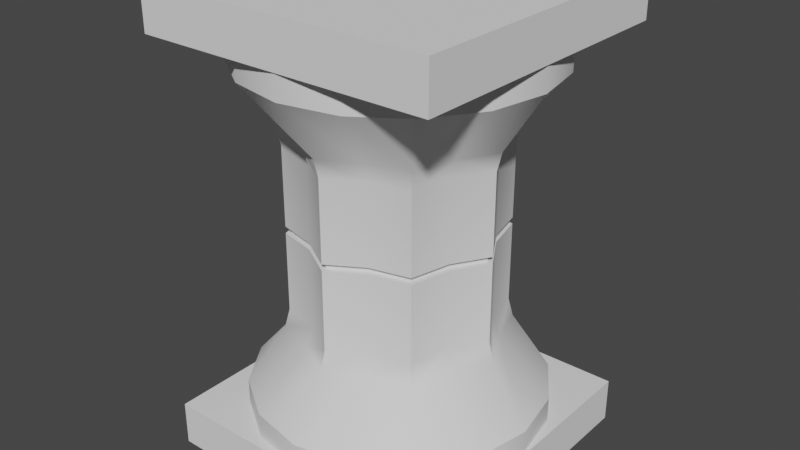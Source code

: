 # Source: pedistal.blend  (saved by Blender 2.80.75; exported with 4.5.12 LTS)
import bpy
from mathutils import Matrix  # noqa: F401  (used for matrix-valued properties, if any)

bpy.ops.wm.read_factory_settings(use_empty=True)
scene = bpy.context.scene
scene.name = 'Scene'

# ---- collections
col_collection = bpy.data.collections.new('Collection'); scene.collection.children.link(col_collection)

# ---- node groups
ng_auto_smooth = bpy.data.node_groups.new('Auto Smooth', 'GeometryNodeTree')
_s = ng_auto_smooth.interface.new_socket(name='Geometry', in_out='OUTPUT', socket_type='NodeSocketGeometry')
_s = ng_auto_smooth.interface.new_socket(name='Geometry', in_out='INPUT', socket_type='NodeSocketGeometry')
_s = ng_auto_smooth.interface.new_socket(name='Angle', in_out='INPUT', socket_type='NodeSocketFloat')
_s.subtype = 'ANGLE'
_s.min_value = 0.0
_s.max_value = 3.142
ng_auto_smooth.is_modifier = True
_N = ng_auto_smooth.nodes; _L = ng_auto_smooth.links
n0 = _N.new('NodeGroupOutput'); n0.name = 'Group Output'; n0.location = (480, -100)
n1 = _N.new('NodeGroupInput'); n1.name = 'Group Input'; n1.location = (-420, -300)
n2 = _N.new('NodeGroupInput'); n2.name = 'Group Input.001'; n2.location = (-60, -100)
n3 = _N.new('GeometryNodeSetShadeSmooth'); n3.name = 'Set Shade Smooth'; n3.location = (120, -100)
n3.domain = 'EDGE'
n4 = _N.new('GeometryNodeSetShadeSmooth'); n4.name = 'Set Shade Smooth.001'; n4.location = (300, -100)
n5 = _N.new('GeometryNodeInputMeshEdgeAngle'); n5.name = 'Edge Angle'; n5.location = (-420, -220)
n6 = _N.new('GeometryNodeInputEdgeSmooth'); n6.name = 'Is Edge Smooth'; n6.location = (-60, -160)
n7 = _N.new('GeometryNodeInputShadeSmooth'); n7.name = 'Is Face Smooth'; n7.location = (-240, -340)
n8 = _N.new('FunctionNodeBooleanMath'); n8.name = 'Boolean Math'; n8.location = (-60, -220)
n9 = _N.new('FunctionNodeCompare'); n9.name = 'Compare'; n9.location = (-240, -180)
n9.operation = 'LESS_EQUAL'
_L.new(n5.outputs[0], n9.inputs[0])
_L.new(n4.outputs[0], n0.inputs[0])
_L.new(n1.outputs[1], n9.inputs[1])
_L.new(n9.outputs[0], n8.inputs[0])
_L.new(n7.outputs[0], n8.inputs[1])
_L.new(n2.outputs[0], n3.inputs[0])
_L.new(n6.outputs[0], n3.inputs[1])
_L.new(n3.outputs[0], n4.inputs[0])
_L.new(n8.outputs[0], n3.inputs[2])
n0.is_active_output = True

# ---- world
world_world = bpy.data.worlds.new('World'); scene.world = world_world
world_world.use_nodes = True; world_world.node_tree.nodes.clear()
_N = world_world.node_tree.nodes; _L = world_world.node_tree.links
n0 = _N.new('ShaderNodeOutputWorld'); n0.name = 'World Output'; n0.location = (300, 300)
n1 = _N.new('ShaderNodeBackground'); n1.name = 'Background'; n1.location = (10, 300)
n1.inputs[0].default_value = (0.05088, 0.05088, 0.05088, 1.0)
_L.new(n1.outputs[0], n0.inputs[0])
n0.is_active_output = True
world_world.color = (0.05088, 0.05088, 0.05088)
world_world.use_sun_shadow = False
world_world.sun_shadow_jitter_overblur = 0.0

# ---- meshes
me_cylinder_001 = bpy.data.meshes.new('Cylinder.001')
me_cylinder_001.from_pydata([(3.357e-07, 1.476, 4.485), (3.055e-07, 2.09, 5.939), (0.4882, 1.179, 4.485), (0.7999, 1.931, 5.939), (1.044, 1.044, 4.485), (1.478, 1.478, 5.939), (1.179, 0.4882, 4.485), (1.931, 0.7999, 5.939), (1.476, -2.147e-08, 4.485), (2.09, -4.57e-08, 5.939), (1.179, -0.4882, 4.485), (1.931, -0.7999, 5.939), (1.044, -1.044, 4.485), (1.478, -1.478, 5.939), (0.4882, -1.179, 4.485), (0.7999, -1.931, 5.939), (5.586e-07, -1.476, 4.485), (6.212e-07, -2.09, 5.939), (-0.4882, -1.179, 4.485), (-0.7999, -1.931, 5.939), (-1.044, -1.044, 4.485), (-1.478, -1.478, 5.939), (-1.179, -0.4882, 4.485), (-1.931, -0.7999, 5.939), (-1.476, 6.067e-08, 4.485), (-2.09, 7.06e-08, 5.939), (-1.179, 0.4882, 4.485), (-1.931, 0.7999, 5.939), (-1.044, 1.044, 4.485), (-1.478, 1.478, 5.939), (-0.4882, 1.179, 4.485), (-0.7999, 1.931, 5.939), (-2.111, -2.111, 5.942), (-2.111, -2.111, 6.576), (-2.111, 2.111, 5.942), (-2.111, 2.111, 6.576), (2.111, -2.111, 5.942), (2.111, -2.111, 6.576), (2.111, 2.111, 5.942), (2.111, 2.111, 6.576), (1.055, 2.111, 5.942), (2.65e-07, 2.111, 5.942), (-1.055, 2.111, 5.942), (-1.055, 2.111, 6.576), (2.65e-07, 2.111, 6.576), (1.055, 2.111, 6.576), (-1.055, -2.111, 5.942), (2.65e-07, -2.111, 5.942), (1.055, -2.111, 5.942), (1.055, -2.111, 6.576), (2.65e-07, -2.111, 6.576), (-1.055, -2.111, 6.576), (-2.111, 1.055, 5.942), (-2.111, 2.949e-08, 5.942), (-2.111, -1.055, 5.942), (-2.111, -1.055, 6.576), (-2.111, 2.949e-08, 6.576), (-2.111, 1.055, 6.576), (2.111, -1.055, 5.942), (2.111, 2.949e-08, 5.942), (2.111, 1.055, 5.942), (2.111, 1.055, 6.576), (2.111, 2.949e-08, 6.576), (2.111, -1.055, 6.576), (1.055, 1.055, 6.576), (1.055, 2.949e-08, 6.576), (1.055, -1.055, 6.576), (2.65e-07, 1.055, 6.576), (2.65e-07, 2.949e-08, 6.576), (2.65e-07, -1.055, 6.576), (-1.055, 1.055, 6.576), (-1.055, 2.949e-08, 6.576), (-1.055, -1.055, 6.576), (3.027e-07, 2.089, 5.594), (0.7993, 1.93, 5.594), (1.477, 1.477, 5.594), (1.93, 0.7993, 5.594), (2.089, -4.689e-08, 5.594), (1.93, -0.7993, 5.594), (1.477, -1.477, 5.594), (0.7993, -1.93, 5.594), (6.181e-07, -2.089, 5.594), (-0.7993, -1.93, 5.594), (-1.477, -1.477, 5.594), (-1.93, -0.7993, 5.594), (-2.089, 6.932e-08, 5.594), (-1.93, 0.7993, 5.594), (-1.477, 1.477, 5.594), (-0.7993, 1.93, 5.594), (3.507e-07, 1.475, 3.347), (0.4885, 1.179, 3.347), (1.043, 1.043, 3.347), (1.179, 0.4885, 3.347), (1.475, -2.145e-08, 3.347), (1.179, -0.4885, 3.347), (1.043, -1.043, 3.347), (0.4885, -1.179, 3.347), (5.735e-07, -1.475, 3.347), (-0.4885, -1.179, 3.347), (-1.043, -1.043, 3.347), (-1.179, -0.4885, 3.347), (-1.475, 6.064e-08, 3.347), (-1.179, 0.4885, 3.347), (-1.043, 1.043, 3.347), (-0.4885, 1.179, 3.347), (0.5229, 1.263, 4.751), (1.092, 1.092, 4.751), (1.263, 0.5229, 4.751), (1.545, -2.431e-08, 4.751), (1.263, -0.5229, 4.751), (1.092, -1.092, 4.751), (0.5229, -1.263, 4.751), (5.652e-07, -1.545, 4.751), (-0.5229, -1.263, 4.751), (-1.092, -1.092, 4.751), (-1.263, -0.5229, 4.751), (-1.545, 6.163e-08, 4.751), (-1.263, 0.5229, 4.751), (-1.092, 1.092, 4.751), (-0.5229, 1.263, 4.751), (3.32e-07, 1.545, 4.751), (3.357e-07, 1.476, 2.115), (3.055e-07, 2.09, 0.6609), (0.4882, 1.179, 2.115), (0.7999, 1.931, 0.6609), (1.044, 1.044, 2.115), (1.478, 1.478, 0.6609), (1.179, 0.4882, 2.115), (1.931, 0.7999, 0.6609), (1.476, -2.147e-08, 2.115), (2.09, -4.57e-08, 0.6609), (1.179, -0.4882, 2.115), (1.931, -0.7999, 0.6609), (1.044, -1.044, 2.115), (1.478, -1.478, 0.6609), (0.4882, -1.179, 2.115), (0.7999, -1.931, 0.6609), (5.586e-07, -1.476, 2.115), (6.212e-07, -2.09, 0.6609), (-0.4882, -1.179, 2.115), (-0.7999, -1.931, 0.6609), (-1.044, -1.044, 2.115), (-1.478, -1.478, 0.6609), (-1.179, -0.4882, 2.115), (-1.931, -0.7999, 0.6609), (-1.476, 6.067e-08, 2.115), (-2.09, 7.06e-08, 0.6609), (-1.179, 0.4882, 2.115), (-1.931, 0.7999, 0.6609), (-1.044, 1.044, 2.115), (-1.478, 1.478, 0.6609), (-0.4882, 1.179, 2.115), (-0.7999, 1.931, 0.6609), (-2.111, -2.111, 0.6575), (-2.111, -2.111, 0.02379), (-2.111, 2.111, 0.6575), (-2.111, 2.111, 0.02379), (2.111, -2.111, 0.6575), (2.111, -2.111, 0.02379), (2.111, 2.111, 0.6575), (2.111, 2.111, 0.02379), (1.055, 2.111, 0.6575), (2.65e-07, 2.111, 0.6575), (-1.055, 2.111, 0.6575), (-1.055, 2.111, 0.02379), (2.65e-07, 2.111, 0.02379), (1.055, 2.111, 0.02379), (-1.055, -2.111, 0.6575), (2.65e-07, -2.111, 0.6575), (1.055, -2.111, 0.6575), (1.055, -2.111, 0.02379), (2.65e-07, -2.111, 0.02379), (-1.055, -2.111, 0.02379), (-2.111, 1.055, 0.6575), (-2.111, 2.949e-08, 0.6575), (-2.111, -1.055, 0.6575), (-2.111, -1.055, 0.02379), (-2.111, 2.949e-08, 0.02379), (-2.111, 1.055, 0.02379), (2.111, -1.055, 0.6575), (2.111, 2.949e-08, 0.6575), (2.111, 1.055, 0.6575), (2.111, 1.055, 0.02379), (2.111, 2.949e-08, 0.02379), (2.111, -1.055, 0.02379), (1.055, 1.055, 0.02379), (1.055, 2.949e-08, 0.02379), (1.055, -1.055, 0.02379), (2.65e-07, 1.055, 0.02379), (2.65e-07, 2.949e-08, 0.02379), (2.65e-07, -1.055, 0.02379), (-1.055, 1.055, 0.02379), (-1.055, 2.949e-08, 0.02379), (-1.055, -1.055, 0.02379), (3.027e-07, 2.089, 1.006), (0.7993, 1.93, 1.006), (1.477, 1.477, 1.006), (1.93, 0.7993, 1.006), (2.089, -4.689e-08, 1.006), (1.93, -0.7993, 1.006), (1.477, -1.477, 1.006), (0.7993, -1.93, 1.006), (6.181e-07, -2.089, 1.006), (-0.7993, -1.93, 1.006), (-1.477, -1.477, 1.006), (-1.93, -0.7993, 1.006), (-2.089, 6.932e-08, 1.006), (-1.93, 0.7993, 1.006), (-1.477, 1.477, 1.006), (-0.7993, 1.93, 1.006), (3.507e-07, 1.475, 3.253), (0.4885, 1.179, 3.253), (1.043, 1.043, 3.253), (1.179, 0.4885, 3.253), (1.475, -2.145e-08, 3.253), (1.179, -0.4885, 3.253), (1.043, -1.043, 3.253), (0.4885, -1.179, 3.253), (5.735e-07, -1.475, 3.253), (-0.4885, -1.179, 3.253), (-1.043, -1.043, 3.253), (-1.179, -0.4885, 3.253), (-1.475, 6.064e-08, 3.253), (-1.179, 0.4885, 3.253), (-1.043, 1.043, 3.253), (-0.4885, 1.179, 3.253), (0.5229, 1.263, 1.849), (1.092, 1.092, 1.849), (1.263, 0.5229, 1.849), (1.545, -2.431e-08, 1.849), (1.263, -0.5229, 1.849), (1.092, -1.092, 1.849), (0.5229, -1.263, 1.849), (5.652e-07, -1.545, 1.849), (-0.5229, -1.263, 1.849), (-1.092, -1.092, 1.849), (-1.263, -0.5229, 1.849), (-1.545, 6.163e-08, 1.849), (-1.263, 0.5229, 1.849), (-1.092, 1.092, 1.849), (-0.5229, 1.263, 1.849), (3.32e-07, 1.545, 1.849), (3.596e-07, 1.396, 3.344), (0.4621, 1.116, 3.344), (0.987, 0.987, 3.344), (1.116, 0.4621, 3.344), (1.396, -1.663e-08, 3.344), (1.116, -0.4621, 3.344), (0.987, -0.987, 3.344), (0.4621, -1.116, 3.344), (5.703e-07, -1.396, 3.344), (-0.4621, -1.116, 3.344), (-0.987, -0.987, 3.344), (-1.116, -0.4621, 3.344), (-1.396, 6.103e-08, 3.344), (-1.116, 0.4621, 3.344), (-0.987, 0.987, 3.344), (-0.4621, 1.116, 3.344), (3.596e-07, 1.396, 3.256), (0.4621, 1.116, 3.256), (0.987, 0.987, 3.256), (1.116, 0.4621, 3.256), (1.396, -1.663e-08, 3.256), (1.116, -0.4621, 3.256), (0.987, -0.987, 3.256), (0.4621, -1.116, 3.256), (5.703e-07, -1.396, 3.256), (-0.4621, -1.116, 3.256), (-0.987, -0.987, 3.256), (-1.116, -0.4621, 3.256), (-1.396, 6.103e-08, 3.256), (-1.116, 0.4621, 3.256), (-0.987, 0.987, 3.256), (-0.4621, 1.116, 3.256)], [], [(73, 1, 3, 74), (74, 3, 5, 75), (75, 5, 7, 76), (76, 7, 9, 77), (77, 9, 11, 78), (78, 11, 13, 79), (79, 13, 15, 80), (80, 15, 17, 81), (81, 17, 19, 82), (82, 19, 21, 83), (83, 21, 23, 84), (84, 23, 25, 85), (85, 25, 27, 86), (86, 27, 29, 87), (87, 29, 31, 88), (88, 31, 1, 73), (8, 10, 94, 93), (52, 57, 35, 34), (40, 45, 39, 38), (58, 63, 37, 36), (46, 51, 33, 32), (17, 47, 46, 19), (72, 55, 33, 51), (63, 66, 49, 37), (66, 69, 50, 49), (69, 72, 51, 50), (19, 46, 32, 21), (21, 32, 54, 23), (23, 54, 53, 25), (36, 37, 49, 48), (48, 49, 50, 47), (47, 50, 51, 46), (34, 35, 43, 42), (42, 43, 44, 41), (41, 44, 45, 40), (11, 58, 36, 13), (13, 36, 48, 15), (15, 48, 47, 17), (5, 38, 60, 7), (7, 60, 59, 9), (9, 59, 58, 11), (25, 53, 52, 27), (27, 52, 34, 29), (29, 34, 42, 31), (44, 43, 70, 67), (67, 70, 71, 68), (68, 71, 72, 69), (45, 44, 67, 64), (64, 67, 68, 65), (65, 68, 69, 66), (39, 45, 64, 61), (61, 64, 65, 62), (62, 65, 66, 63), (43, 35, 57, 70), (70, 57, 56, 71), (71, 56, 55, 72), (31, 42, 41, 1), (1, 41, 40, 3), (3, 40, 38, 5), (38, 39, 61, 60), (60, 61, 62, 59), (59, 62, 63, 58), (32, 33, 55, 54), (54, 55, 56, 53), (53, 56, 57, 52), (119, 88, 73, 120), (118, 87, 88, 119), (117, 86, 87, 118), (116, 85, 86, 117), (115, 84, 85, 116), (114, 83, 84, 115), (113, 82, 83, 114), (112, 81, 82, 113), (111, 80, 81, 112), (110, 79, 80, 111), (109, 78, 79, 110), (108, 77, 78, 109), (107, 76, 77, 108), (106, 75, 76, 107), (105, 74, 75, 106), (120, 73, 74, 105), (224, 223, 271, 272), (18, 20, 99, 98), (28, 30, 104, 103), (4, 6, 92, 91), (14, 16, 97, 96), (0, 2, 90, 89), (24, 26, 102, 101), (10, 12, 95, 94), (20, 22, 100, 99), (30, 0, 89, 104), (6, 8, 93, 92), (16, 18, 98, 97), (26, 28, 103, 102), (2, 4, 91, 90), (12, 14, 96, 95), (22, 24, 101, 100), (0, 120, 105, 2), (2, 105, 106, 4), (4, 106, 107, 6), (6, 107, 108, 8), (8, 108, 109, 10), (10, 109, 110, 12), (12, 110, 111, 14), (14, 111, 112, 16), (16, 112, 113, 18), (18, 113, 114, 20), (20, 114, 115, 22), (22, 115, 116, 24), (24, 116, 117, 26), (26, 117, 118, 28), (28, 118, 119, 30), (30, 119, 120, 0), (194, 195, 124, 122), (195, 196, 126, 124), (196, 197, 128, 126), (197, 198, 130, 128), (198, 199, 132, 130), (199, 200, 134, 132), (200, 201, 136, 134), (201, 202, 138, 136), (202, 203, 140, 138), (203, 204, 142, 140), (204, 205, 144, 142), (205, 206, 146, 144), (206, 207, 148, 146), (207, 208, 150, 148), (208, 209, 152, 150), (209, 194, 122, 152), (129, 214, 215, 131), (173, 155, 156, 178), (161, 159, 160, 166), (179, 157, 158, 184), (167, 153, 154, 172), (138, 140, 167, 168), (193, 172, 154, 176), (184, 158, 170, 187), (187, 170, 171, 190), (190, 171, 172, 193), (140, 142, 153, 167), (142, 144, 175, 153), (144, 146, 174, 175), (157, 169, 170, 158), (169, 168, 171, 170), (168, 167, 172, 171), (155, 163, 164, 156), (163, 162, 165, 164), (162, 161, 166, 165), (132, 134, 157, 179), (134, 136, 169, 157), (136, 138, 168, 169), (126, 128, 181, 159), (128, 130, 180, 181), (130, 132, 179, 180), (146, 148, 173, 174), (148, 150, 155, 173), (150, 152, 163, 155), (165, 188, 191, 164), (188, 189, 192, 191), (189, 190, 193, 192), (166, 185, 188, 165), (185, 186, 189, 188), (186, 187, 190, 189), (160, 182, 185, 166), (182, 183, 186, 185), (183, 184, 187, 186), (164, 191, 178, 156), (191, 192, 177, 178), (192, 193, 176, 177), (152, 122, 162, 163), (122, 124, 161, 162), (124, 126, 159, 161), (159, 181, 182, 160), (181, 180, 183, 182), (180, 179, 184, 183), (153, 175, 176, 154), (175, 174, 177, 176), (174, 173, 178, 177), (240, 241, 194, 209), (239, 240, 209, 208), (238, 239, 208, 207), (237, 238, 207, 206), (236, 237, 206, 205), (235, 236, 205, 204), (234, 235, 204, 203), (233, 234, 203, 202), (232, 233, 202, 201), (231, 232, 201, 200), (230, 231, 200, 199), (229, 230, 199, 198), (228, 229, 198, 197), (227, 228, 197, 196), (226, 227, 196, 195), (241, 226, 195, 194), (92, 93, 246, 245), (139, 219, 220, 141), (149, 224, 225, 151), (125, 212, 213, 127), (135, 217, 218, 137), (121, 210, 211, 123), (145, 222, 223, 147), (131, 215, 216, 133), (141, 220, 221, 143), (151, 225, 210, 121), (127, 213, 214, 129), (137, 218, 219, 139), (147, 223, 224, 149), (123, 211, 212, 125), (133, 216, 217, 135), (143, 221, 222, 145), (121, 123, 226, 241), (123, 125, 227, 226), (125, 127, 228, 227), (127, 129, 229, 228), (129, 131, 230, 229), (131, 133, 231, 230), (133, 135, 232, 231), (135, 137, 233, 232), (137, 139, 234, 233), (139, 141, 235, 234), (141, 143, 236, 235), (143, 145, 237, 236), (145, 147, 238, 237), (147, 149, 239, 238), (149, 151, 240, 239), (151, 121, 241, 240), (223, 222, 270, 271), (91, 92, 245, 244), (222, 221, 269, 270), (104, 89, 242, 257), (90, 91, 244, 243), (221, 220, 268, 269), (103, 104, 257, 256), (89, 90, 243, 242), (220, 219, 267, 268), (102, 103, 256, 255), (219, 218, 266, 267), (101, 102, 255, 254), (218, 217, 265, 266), (100, 101, 254, 253), (246, 262, 261, 245), (245, 261, 260, 244), (244, 260, 259, 243), (243, 259, 258, 242), (242, 258, 273, 257), (257, 273, 272, 256), (256, 272, 271, 255), (255, 271, 270, 254), (254, 270, 269, 253), (253, 269, 268, 252), (252, 268, 267, 251), (251, 267, 266, 250), (250, 266, 265, 249), (249, 265, 264, 248), (248, 264, 263, 247), (247, 263, 262, 246), (93, 94, 247, 246), (211, 210, 258, 259), (225, 224, 272, 273), (94, 95, 248, 247), (212, 211, 259, 260), (210, 225, 273, 258), (95, 96, 249, 248), (213, 212, 260, 261), (96, 97, 250, 249), (214, 213, 261, 262), (97, 98, 251, 250), (215, 214, 262, 263), (98, 99, 252, 251), (216, 215, 263, 264), (99, 100, 253, 252), (217, 216, 264, 265)])
me_cylinder_001.polygons.foreach_set('use_smooth', [True] * 272)
_uv = me_cylinder_001.uv_layers.new(name='UVMap')
_uv.uv.foreach_set('vector', [1.0, 0.9393, 1.0, 1.0, 0.9375, 1.0, 0.9375, 0.9393, 0.9375, 0.9393, 0.9375, 1.0, 0.875, 1.0, 0.875, 0.9393, 0.875, 0.9393, 0.875, 1.0, 0.8125, 1.0, 0.8125, 0.9393, 0.8125, 0.9393, 0.8125, 1.0, 0.75, 1.0, 0.75, 0.9393, 0.75, 0.9393, 0.75, 1.0, 0.6875, 1.0, 0.6875, 0.9393, 0.6875, 0.9393, 0.6875, 1.0, 0.625, 1.0, 0.625, 0.9393, 0.625, 0.9393, 0.625, 1.0, 0.5625, 1.0, 0.5625, 0.9393, 0.5625, 0.9393, 0.5625, 1.0, 0.5, 1.0, 0.5, 0.9393, 0.5, 0.9393, 0.5, 1.0, 0.4375, 1.0, 0.4375, 0.9393, 0.4375, 0.9393, 0.4375, 1.0, 0.375, 1.0, 0.375, 0.9393, 0.375, 0.9393, 0.375, 1.0, 0.3125, 1.0, 0.3125, 0.9393, 0.3125, 0.9393, 0.3125, 1.0, 0.25, 1.0, 0.25, 0.9393, 0.25, 0.9393, 0.25, 1.0, 0.1875, 1.0, 0.1875, 0.9393, 0.1875, 0.9393, 0.1875, 1.0, 0.125, 1.0, 0.125, 0.9393, 0.125, 0.9393, 0.125, 1.0, 0.0625, 1.0, 0.0625, 0.9393, 0.0625, 0.9393, 0.0625, 1.0, 0.0, 1.0, 0.0, 0.9393, 0.75, 0.5, 0.6875, 0.5, 0.6875, 0.5, 0.75, 0.5, 0.375, 0.1875, 0.625, 0.1875, 0.625, 0.25, 0.375, 0.25, 0.375, 0.4375, 0.625, 0.4375, 0.625, 0.5, 0.375, 0.5, 0.375, 0.6875, 0.625, 0.6875, 0.625, 0.75, 0.375, 0.75, 0.375, 0.9375, 0.625, 0.9375, 0.625, 1.0, 0.375, 1.0, 0.5, 1.0, 0.375, 0.875, 0.375, 0.9375, 0.4375, 1.0, 0.8125, 0.6875, 0.875, 0.6875, 0.875, 0.75, 0.8125, 0.75, 0.625, 0.6875, 0.6875, 0.6875, 0.6875, 0.75, 0.625, 0.75, 0.6875, 0.6875, 0.75, 0.6875, 0.75, 0.75, 0.6875, 0.75, 0.75, 0.6875, 0.8125, 0.6875, 0.8125, 0.75, 0.75, 0.75, 0.4375, 1.0, 0.375, 0.9375, 0.375, 1.0, 0.375, 1.0, 0.375, 1.0, 0.375, 0.0, 0.375, 0.0625, 0.3125, 1.0, 0.3125, 1.0, 0.375, 0.0625, 0.375, 0.125, 0.25, 1.0, 0.375, 0.75, 0.625, 0.75, 0.625, 0.8125, 0.375, 0.8125, 0.375, 0.8125, 0.625, 0.8125, 0.625, 0.875, 0.375, 0.875, 0.375, 0.875, 0.625, 0.875, 0.625, 0.9375, 0.375, 0.9375, 0.375, 0.25, 0.625, 0.25, 0.625, 0.3125, 0.375, 0.3125, 0.375, 0.3125, 0.625, 0.3125, 0.625, 0.375, 0.375, 0.375, 0.375, 0.375, 0.625, 0.375, 0.625, 0.4375, 0.375, 0.4375, 0.6875, 1.0, 0.375, 0.6875, 0.375, 0.75, 0.625, 1.0, 0.625, 1.0, 0.375, 0.75, 0.375, 0.8125, 0.5625, 1.0, 0.5625, 1.0, 0.375, 0.8125, 0.375, 0.875, 0.5, 1.0, 0.875, 1.0, 0.375, 0.5, 0.375, 0.5625, 0.8125, 1.0, 0.8125, 1.0, 0.375, 0.5625, 0.375, 0.625, 0.75, 1.0, 0.75, 1.0, 0.375, 0.625, 0.375, 0.6875, 0.6875, 1.0, 0.25, 1.0, 0.375, 0.125, 0.375, 0.1875, 0.1875, 1.0, 0.1875, 1.0, 0.375, 0.1875, 0.375, 0.25, 0.125, 1.0, 0.125, 1.0, 0.375, 0.25, 0.375, 0.3125, 0.0625, 1.0, 0.75, 0.5, 0.8125, 0.5, 0.8125, 0.5625, 0.75, 0.5625, 0.75, 0.5625, 0.8125, 0.5625, 0.8125, 0.625, 0.75, 0.625, 0.75, 0.625, 0.8125, 0.625, 0.8125, 0.6875, 0.75, 0.6875, 0.6875, 0.5, 0.75, 0.5, 0.75, 0.5625, 0.6875, 0.5625, 0.6875, 0.5625, 0.75, 0.5625, 0.75, 0.625, 0.6875, 0.625, 0.6875, 0.625, 0.75, 0.625, 0.75, 0.6875, 0.6875, 0.6875, 0.625, 0.5, 0.6875, 0.5, 0.6875, 0.5625, 0.625, 0.5625, 0.625, 0.5625, 0.6875, 0.5625, 0.6875, 0.625, 0.625, 0.625, 0.625, 0.625, 0.6875, 0.625, 0.6875, 0.6875, 0.625, 0.6875, 0.8125, 0.5, 0.875, 0.5, 0.875, 0.5625, 0.8125, 0.5625, 0.8125, 0.5625, 0.875, 0.5625, 0.875, 0.625, 0.8125, 0.625, 0.8125, 0.625, 0.875, 0.625, 0.875, 0.6875, 0.8125, 0.6875, 0.0625, 1.0, 0.375, 0.3125, 0.375, 0.375, 1.0, 1.0, 1.0, 1.0, 0.375, 0.375, 0.375, 0.4375, 0.9375, 1.0, 0.9375, 1.0, 0.375, 0.4375, 0.375, 0.5, 0.875, 1.0, 0.375, 0.5, 0.625, 0.5, 0.625, 0.5625, 0.375, 0.5625, 0.375, 0.5625, 0.625, 0.5625, 0.625, 0.625, 0.375, 0.625, 0.375, 0.625, 0.625, 0.625, 0.625, 0.6875, 0.375, 0.6875, 0.375, 0.0, 0.625, 0.0, 0.625, 0.0625, 0.375, 0.0625, 0.375, 0.0625, 0.625, 0.0625, 0.625, 0.125, 0.375, 0.125, 0.375, 0.125, 0.625, 0.125, 0.625, 0.1875, 0.375, 0.1875, 0.0625, 0.549, 0.0625, 0.9393, 0.0, 0.9393, 0.0, 0.549, 0.125, 0.549, 0.125, 0.9393, 0.0625, 0.9393, 0.0625, 0.549, 0.1875, 0.549, 0.1875, 0.9393, 0.125, 0.9393, 0.125, 0.549, 0.25, 0.549, 0.25, 0.9393, 0.1875, 0.9393, 0.1875, 0.549, 0.3125, 0.549, 0.3125, 0.9393, 0.25, 0.9393, 0.25, 0.549, 0.375, 0.549, 0.375, 0.9393, 0.3125, 0.9393, 0.3125, 0.549, 0.4375, 0.549, 0.4375, 0.9393, 0.375, 0.9393, 0.375, 0.549, 0.5, 0.549, 0.5, 0.9393, 0.4375, 0.9393, 0.4375, 0.549, 0.5625, 0.549, 0.5625, 0.9393, 0.5, 0.9393, 0.5, 0.549, 0.625, 0.549, 0.625, 0.9393, 0.5625, 0.9393, 0.5625, 0.549, 0.6875, 0.549, 0.6875, 0.9393, 0.625, 0.9393, 0.625, 0.549, 0.75, 0.549, 0.75, 0.9393, 0.6875, 0.9393, 0.6875, 0.549, 0.8125, 0.549, 0.8125, 0.9393, 0.75, 0.9393, 0.75, 0.549, 0.875, 0.549, 0.875, 0.9393, 0.8125, 0.9393, 0.8125, 0.549, 0.9375, 0.549, 0.9375, 0.9393, 0.875, 0.9393, 0.875, 0.549, 1.0, 0.549, 1.0, 0.9393, 0.9375, 0.9393, 0.9375, 0.549, 0.125, 0.5, 0.1875, 0.5, 0.1875, 0.5, 0.125, 0.5, 0.4375, 0.5, 0.375, 0.5, 0.375, 0.5, 0.4375, 0.5, 0.125, 0.5, 0.0625, 0.5, 0.0625, 0.5, 0.125, 0.5, 0.875, 0.5, 0.8125, 0.5, 0.8125, 0.5, 0.875, 0.5, 0.5625, 0.5, 0.5, 0.5, 0.5, 0.5, 0.5625, 0.5, 1.0, 0.5, 0.9375, 0.5, 0.9375, 0.5, 1.0, 0.5, 0.25, 0.5, 0.1875, 0.5, 0.1875, 0.5, 0.25, 0.5, 0.6875, 0.5, 0.625, 0.5, 0.625, 0.5, 0.6875, 0.5, 0.375, 0.5, 0.3125, 0.5, 0.3125, 0.5, 0.375, 0.5, 0.0625, 0.5, 0.0, 0.5, 0.0, 0.5, 0.0625, 0.5, 0.8125, 0.5, 0.75, 0.5, 0.75, 0.5, 0.8125, 0.5, 0.5, 0.5, 0.4375, 0.5, 0.4375, 0.5, 0.5, 0.5, 0.1875, 0.5, 0.125, 0.5, 0.125, 0.5, 0.1875, 0.5, 0.9375, 0.5, 0.875, 0.5, 0.875, 0.5, 0.9375, 0.5, 0.625, 0.5, 0.5625, 0.5, 0.5625, 0.5, 0.625, 0.5, 0.3125, 0.5, 0.25, 0.5, 0.25, 0.5, 0.3125, 0.5, 1.0, 0.5, 1.0, 0.549, 0.9375, 0.549, 0.9375, 0.5, 0.9375, 0.5, 0.9375, 0.549, 0.875, 0.549, 0.875, 0.5, 0.875, 0.5, 0.875, 0.549, 0.8125, 0.549, 0.8125, 0.5, 0.8125, 0.5, 0.8125, 0.549, 0.75, 0.549, 0.75, 0.5, 0.75, 0.5, 0.75, 0.549, 0.6875, 0.549, 0.6875, 0.5, 0.6875, 0.5, 0.6875, 0.549, 0.625, 0.549, 0.625, 0.5, 0.625, 0.5, 0.625, 0.549, 0.5625, 0.549, 0.5625, 0.5, 0.5625, 0.5, 0.5625, 0.549, 0.5, 0.549, 0.5, 0.5, 0.5, 0.5, 0.5, 0.549, 0.4375, 0.549, 0.4375, 0.5, 0.4375, 0.5, 0.4375, 0.549, 0.375, 0.549, 0.375, 0.5, 0.375, 0.5, 0.375, 0.549, 0.3125, 0.549, 0.3125, 0.5, 0.3125, 0.5, 0.3125, 0.549, 0.25, 0.549, 0.25, 0.5, 0.25, 0.5, 0.25, 0.549, 0.1875, 0.549, 0.1875, 0.5, 0.1875, 0.5, 0.1875, 0.549, 0.125, 0.549, 0.125, 0.5, 0.125, 0.5, 0.125, 0.549, 0.0625, 0.549, 0.0625, 0.5, 0.0625, 0.5, 0.0625, 0.549, 0.0, 0.549, 0.0, 0.5, 1.0, 0.9393, 0.9375, 0.9393, 0.9375, 1.0, 1.0, 1.0, 0.9375, 0.9393, 0.875, 0.9393, 0.875, 1.0, 0.9375, 1.0, 0.875, 0.9393, 0.8125, 0.9393, 0.8125, 1.0, 0.875, 1.0, 0.8125, 0.9393, 0.75, 0.9393, 0.75, 1.0, 0.8125, 1.0, 0.75, 0.9393, 0.6875, 0.9393, 0.6875, 1.0, 0.75, 1.0, 0.6875, 0.9393, 0.625, 0.9393, 0.625, 1.0, 0.6875, 1.0, 0.625, 0.9393, 0.5625, 0.9393, 0.5625, 1.0, 0.625, 1.0, 0.5625, 0.9393, 0.5, 0.9393, 0.5, 1.0, 0.5625, 1.0, 0.5, 0.9393, 0.4375, 0.9393, 0.4375, 1.0, 0.5, 1.0, 0.4375, 0.9393, 0.375, 0.9393, 0.375, 1.0, 0.4375, 1.0, 0.375, 0.9393, 0.3125, 0.9393, 0.3125, 1.0, 0.375, 1.0, 0.3125, 0.9393, 0.25, 0.9393, 0.25, 1.0, 0.3125, 1.0, 0.25, 0.9393, 0.1875, 0.9393, 0.1875, 1.0, 0.25, 1.0, 0.1875, 0.9393, 0.125, 0.9393, 0.125, 1.0, 0.1875, 1.0, 0.125, 0.9393, 0.0625, 0.9393, 0.0625, 1.0, 0.125, 1.0, 0.0625, 0.9393, 0.0, 0.9393, 0.0, 1.0, 0.0625, 1.0, 0.75, 0.5, 0.75, 0.5, 0.6875, 0.5, 0.6875, 0.5, 0.375, 0.1875, 0.375, 0.25, 0.625, 0.25, 0.625, 0.1875, 0.375, 0.4375, 0.375, 0.5, 0.625, 0.5, 0.625, 0.4375, 0.375, 0.6875, 0.375, 0.75, 0.625, 0.75, 0.625, 0.6875, 0.375, 0.9375, 0.375, 1.0, 0.625, 1.0, 0.625, 0.9375, 0.5, 1.0, 0.4375, 1.0, 0.375, 0.9375, 0.375, 0.875, 0.8125, 0.6875, 0.8125, 0.75, 0.875, 0.75, 0.875, 0.6875, 0.625, 0.6875, 0.625, 0.75, 0.6875, 0.75, 0.6875, 0.6875, 0.6875, 0.6875, 0.6875, 0.75, 0.75, 0.75, 0.75, 0.6875, 0.75, 0.6875, 0.75, 0.75, 0.8125, 0.75, 0.8125, 0.6875, 0.4375, 1.0, 0.375, 1.0, 0.375, 1.0, 0.375, 0.9375, 0.375, 1.0, 0.3125, 1.0, 0.375, 0.0625, 0.375, 0.0, 0.3125, 1.0, 0.25, 1.0, 0.375, 0.125, 0.375, 0.0625, 0.375, 0.75, 0.375, 0.8125, 0.625, 0.8125, 0.625, 0.75, 0.375, 0.8125, 0.375, 0.875, 0.625, 0.875, 0.625, 0.8125, 0.375, 0.875, 0.375, 0.9375, 0.625, 0.9375, 0.625, 0.875, 0.375, 0.25, 0.375, 0.3125, 0.625, 0.3125, 0.625, 0.25, 0.375, 0.3125, 0.375, 0.375, 0.625, 0.375, 0.625, 0.3125, 0.375, 0.375, 0.375, 0.4375, 0.625, 0.4375, 0.625, 0.375, 0.6875, 1.0, 0.625, 1.0, 0.375, 0.75, 0.375, 0.6875, 0.625, 1.0, 0.5625, 1.0, 0.375, 0.8125, 0.375, 0.75, 0.5625, 1.0, 0.5, 1.0, 0.375, 0.875, 0.375, 0.8125, 0.875, 1.0, 0.8125, 1.0, 0.375, 0.5625, 0.375, 0.5, 0.8125, 1.0, 0.75, 1.0, 0.375, 0.625, 0.375, 0.5625, 0.75, 1.0, 0.6875, 1.0, 0.375, 0.6875, 0.375, 0.625, 0.25, 1.0, 0.1875, 1.0, 0.375, 0.1875, 0.375, 0.125, 0.1875, 1.0, 0.125, 1.0, 0.375, 0.25, 0.375, 0.1875, 0.125, 1.0, 0.0625, 1.0, 0.375, 0.3125, 0.375, 0.25, 0.75, 0.5, 0.75, 0.5625, 0.8125, 0.5625, 0.8125, 0.5, 0.75, 0.5625, 0.75, 0.625, 0.8125, 0.625, 0.8125, 0.5625, 0.75, 0.625, 0.75, 0.6875, 0.8125, 0.6875, 0.8125, 0.625, 0.6875, 0.5, 0.6875, 0.5625, 0.75, 0.5625, 0.75, 0.5, 0.6875, 0.5625, 0.6875, 0.625, 0.75, 0.625, 0.75, 0.5625, 0.6875, 0.625, 0.6875, 0.6875, 0.75, 0.6875, 0.75, 0.625, 0.625, 0.5, 0.625, 0.5625, 0.6875, 0.5625, 0.6875, 0.5, 0.625, 0.5625, 0.625, 0.625, 0.6875, 0.625, 0.6875, 0.5625, 0.625, 0.625, 0.625, 0.6875, 0.6875, 0.6875, 0.6875, 0.625, 0.8125, 0.5, 0.8125, 0.5625, 0.875, 0.5625, 0.875, 0.5, 0.8125, 0.5625, 0.8125, 0.625, 0.875, 0.625, 0.875, 0.5625, 0.8125, 0.625, 0.8125, 0.6875, 0.875, 0.6875, 0.875, 0.625, 0.0625, 1.0, 1.0, 1.0, 0.375, 0.375, 0.375, 0.3125, 1.0, 1.0, 0.9375, 1.0, 0.375, 0.4375, 0.375, 0.375, 0.9375, 1.0, 0.875, 1.0, 0.375, 0.5, 0.375, 0.4375, 0.375, 0.5, 0.375, 0.5625, 0.625, 0.5625, 0.625, 0.5, 0.375, 0.5625, 0.375, 0.625, 0.625, 0.625, 0.625, 0.5625, 0.375, 0.625, 0.375, 0.6875, 0.625, 0.6875, 0.625, 0.625, 0.375, 0.0, 0.375, 0.0625, 0.625, 0.0625, 0.625, 0.0, 0.375, 0.0625, 0.375, 0.125, 0.625, 0.125, 0.625, 0.0625, 0.375, 0.125, 0.375, 0.1875, 0.625, 0.1875, 0.625, 0.125, 0.0625, 0.549, 0.0, 0.549, 0.0, 0.9393, 0.0625, 0.9393, 0.125, 0.549, 0.0625, 0.549, 0.0625, 0.9393, 0.125, 0.9393, 0.1875, 0.549, 0.125, 0.549, 0.125, 0.9393, 0.1875, 0.9393, 0.25, 0.549, 0.1875, 0.549, 0.1875, 0.9393, 0.25, 0.9393, 0.3125, 0.549, 0.25, 0.549, 0.25, 0.9393, 0.3125, 0.9393, 0.375, 0.549, 0.3125, 0.549, 0.3125, 0.9393, 0.375, 0.9393, 0.4375, 0.549, 0.375, 0.549, 0.375, 0.9393, 0.4375, 0.9393, 0.5, 0.549, 0.4375, 0.549, 0.4375, 0.9393, 0.5, 0.9393, 0.5625, 0.549, 0.5, 0.549, 0.5, 0.9393, 0.5625, 0.9393, 0.625, 0.549, 0.5625, 0.549, 0.5625, 0.9393, 0.625, 0.9393, 0.6875, 0.549, 0.625, 0.549, 0.625, 0.9393, 0.6875, 0.9393, 0.75, 0.549, 0.6875, 0.549, 0.6875, 0.9393, 0.75, 0.9393, 0.8125, 0.549, 0.75, 0.549, 0.75, 0.9393, 0.8125, 0.9393, 0.875, 0.549, 0.8125, 0.549, 0.8125, 0.9393, 0.875, 0.9393, 0.9375, 0.549, 0.875, 0.549, 0.875, 0.9393, 0.9375, 0.9393, 1.0, 0.549, 0.9375, 0.549, 0.9375, 0.9393, 1.0, 0.9393, 0.8125, 0.5, 0.75, 0.5, 0.75, 0.5, 0.8125, 0.5, 0.4375, 0.5, 0.4375, 0.5, 0.375, 0.5, 0.375, 0.5, 0.125, 0.5, 0.125, 0.5, 0.0625, 0.5, 0.0625, 0.5, 0.875, 0.5, 0.875, 0.5, 0.8125, 0.5, 0.8125, 0.5, 0.5625, 0.5, 0.5625, 0.5, 0.5, 0.5, 0.5, 0.5, 1.0, 0.5, 1.0, 0.5, 0.9375, 0.5, 0.9375, 0.5, 0.25, 0.5, 0.25, 0.5, 0.1875, 0.5, 0.1875, 0.5, 0.6875, 0.5, 0.6875, 0.5, 0.625, 0.5, 0.625, 0.5, 0.375, 0.5, 0.375, 0.5, 0.3125, 0.5, 0.3125, 0.5, 0.0625, 0.5, 0.0625, 0.5, 0.0, 0.5, 0.0, 0.5, 0.8125, 0.5, 0.8125, 0.5, 0.75, 0.5, 0.75, 0.5, 0.5, 0.5, 0.5, 0.5, 0.4375, 0.5, 0.4375, 0.5, 0.1875, 0.5, 0.1875, 0.5, 0.125, 0.5, 0.125, 0.5, 0.9375, 0.5, 0.9375, 0.5, 0.875, 0.5, 0.875, 0.5, 0.625, 0.5, 0.625, 0.5, 0.5625, 0.5, 0.5625, 0.5, 0.3125, 0.5, 0.3125, 0.5, 0.25, 0.5, 0.25, 0.5, 1.0, 0.5, 0.9375, 0.5, 0.9375, 0.549, 1.0, 0.549, 0.9375, 0.5, 0.875, 0.5, 0.875, 0.549, 0.9375, 0.549, 0.875, 0.5, 0.8125, 0.5, 0.8125, 0.549, 0.875, 0.549, 0.8125, 0.5, 0.75, 0.5, 0.75, 0.549, 0.8125, 0.549, 0.75, 0.5, 0.6875, 0.5, 0.6875, 0.549, 0.75, 0.549, 0.6875, 0.5, 0.625, 0.5, 0.625, 0.549, 0.6875, 0.549, 0.625, 0.5, 0.5625, 0.5, 0.5625, 0.549, 0.625, 0.549, 0.5625, 0.5, 0.5, 0.5, 0.5, 0.549, 0.5625, 0.549, 0.5, 0.5, 0.4375, 0.5, 0.4375, 0.549, 0.5, 0.549, 0.4375, 0.5, 0.375, 0.5, 0.375, 0.549, 0.4375, 0.549, 0.375, 0.5, 0.3125, 0.5, 0.3125, 0.549, 0.375, 0.549, 0.3125, 0.5, 0.25, 0.5, 0.25, 0.549, 0.3125, 0.549, 0.25, 0.5, 0.1875, 0.5, 0.1875, 0.549, 0.25, 0.549, 0.1875, 0.5, 0.125, 0.5, 0.125, 0.549, 0.1875, 0.549, 0.125, 0.5, 0.0625, 0.5, 0.0625, 0.549, 0.125, 0.549, 0.0625, 0.5, 0.0, 0.5, 0.0, 0.549, 0.0625, 0.549, 0.1875, 0.5, 0.25, 0.5, 0.25, 0.5, 0.1875, 0.5, 0.875, 0.5, 0.8125, 0.5, 0.8125, 0.5, 0.875, 0.5, 0.25, 0.5, 0.3125, 0.5, 0.3125, 0.5, 0.25, 0.5, 0.0625, 0.5, 0.0, 0.5, 0.0, 0.5, 0.0625, 0.5, 0.9375, 0.5, 0.875, 0.5, 0.875, 0.5, 0.9375, 0.5, 0.3125, 0.5, 0.375, 0.5, 0.375, 0.5, 0.3125, 0.5, 0.125, 0.5, 0.0625, 0.5, 0.0625, 0.5, 0.125, 0.5, 1.0, 0.5, 0.9375, 0.5, 0.9375, 0.5, 1.0, 0.5, 0.375, 0.5, 0.4375, 0.5, 0.4375, 0.5, 0.375, 0.5, 0.1875, 0.5, 0.125, 0.5, 0.125, 0.5, 0.1875, 0.5, 0.4375, 0.5, 0.5, 0.5, 0.5, 0.5, 0.4375, 0.5, 0.25, 0.5, 0.1875, 0.5, 0.1875, 0.5, 0.25, 0.5, 0.5, 0.5, 0.5625, 0.5, 0.5625, 0.5, 0.5, 0.5, 0.3125, 0.5, 0.25, 0.5, 0.25, 0.5, 0.3125, 0.5, 0.75, 0.5, 0.75, 0.5, 0.8125, 0.5, 0.8125, 0.5, 0.8125, 0.5, 0.8125, 0.5, 0.875, 0.5, 0.875, 0.5, 0.875, 0.5, 0.875, 0.5, 0.9375, 0.5, 0.9375, 0.5, 0.9375, 0.5, 0.9375, 0.5, 1.0, 0.5, 1.0, 0.5, 1.0, 0.5, 1.0, 0.5, 0.0625, 0.5, 0.0625, 0.5, 0.0625, 0.5, 0.0625, 0.5, 0.125, 0.5, 0.125, 0.5, 0.125, 0.5, 0.125, 0.5, 0.1875, 0.5, 0.1875, 0.5, 0.1875, 0.5, 0.1875, 0.5, 0.25, 0.5, 0.25, 0.5, 0.25, 0.5, 0.25, 0.5, 0.3125, 0.5, 0.3125, 0.5, 0.3125, 0.5, 0.3125, 0.5, 0.375, 0.5, 0.375, 0.5, 0.375, 0.5, 0.375, 0.5, 0.4375, 0.5, 0.4375, 0.5, 0.4375, 0.5, 0.4375, 0.5, 0.5, 0.5, 0.5, 0.5, 0.5, 0.5, 0.5, 0.5, 0.5625, 0.5, 0.5625, 0.5, 0.5625, 0.5, 0.5625, 0.5, 0.625, 0.5, 0.625, 0.5, 0.625, 0.5, 0.625, 0.5, 0.6875, 0.5, 0.6875, 0.5, 0.6875, 0.5, 0.6875, 0.5, 0.75, 0.5, 0.75, 0.5, 0.75, 0.5, 0.6875, 0.5, 0.6875, 0.5, 0.75, 0.5, 0.9375, 0.5, 1.0, 0.5, 1.0, 0.5, 0.9375, 0.5, 0.0625, 0.5, 0.125, 0.5, 0.125, 0.5, 0.0625, 0.5, 0.6875, 0.5, 0.625, 0.5, 0.625, 0.5, 0.6875, 0.5, 0.875, 0.5, 0.9375, 0.5, 0.9375, 0.5, 0.875, 0.5, 0.0, 0.5, 0.0625, 0.5, 0.0625, 0.5, 0.0, 0.5, 0.625, 0.5, 0.5625, 0.5, 0.5625, 0.5, 0.625, 0.5, 0.8125, 0.5, 0.875, 0.5, 0.875, 0.5, 0.8125, 0.5, 0.5625, 0.5, 0.5, 0.5, 0.5, 0.5, 0.5625, 0.5, 0.75, 0.5, 0.8125, 0.5, 0.8125, 0.5, 0.75, 0.5, 0.5, 0.5, 0.4375, 0.5, 0.4375, 0.5, 0.5, 0.5, 0.6875, 0.5, 0.75, 0.5, 0.75, 0.5, 0.6875, 0.5, 0.4375, 0.5, 0.375, 0.5, 0.375, 0.5, 0.4375, 0.5, 0.625, 0.5, 0.6875, 0.5, 0.6875, 0.5, 0.625, 0.5, 0.375, 0.5, 0.3125, 0.5, 0.3125, 0.5, 0.375, 0.5, 0.5625, 0.5, 0.625, 0.5, 0.625, 0.5, 0.5625, 0.5])
me_cylinder_001.use_remesh_preserve_volume = False
me_cylinder_001.use_remesh_preserve_attributes = False
me_cylinder_001.use_mirror_vertex_groups = False
me_cylinder_001.update()

# ---- objects
ob_pedistal = bpy.data.objects.new('pedistal', me_cylinder_001)

# ---- transforms, parenting, visibility, modifiers, constraints
ob_pedistal.location = (0.0, 0.0, 0.0)
ob_pedistal.lineart.crease_threshold = 0.0
_m = ob_pedistal.modifiers.new('Auto Smooth', 'NODES')
_m.node_group = ng_auto_smooth
_gi = [s.identifier for s in ng_auto_smooth.interface.items_tree if s.item_type == 'SOCKET' and s.in_out == 'INPUT']
_m[_gi[1]] = 0.6301  # Angle

# ---- collection membership
col_collection.objects.link(ob_pedistal)

# ---- scene / render settings (as saved in the file)
scene.frame_start = 1; scene.frame_end = 250; scene.frame_set(0)
scene.render.engine = 'BLENDER_EEVEE_NEXT'
scene.cycles.use_denoising = False
scene.cycles.samples = 128
scene.cycles.sampling_pattern = 'TABULATED_SOBOL'
scene.cycles.use_adaptive_sampling = False
scene.cycles.use_light_tree = False
scene.view_settings.view_transform = 'Filmic'
bpy.context.view_layer.update()

# ---- added for rendering (the .blend has no active camera and no usable light): camera, sun
cam_auto = bpy.data.cameras.new('AutoCamera')
cam_auto.lens = 50.0
cam_auto.sensor_width = 36.0
cam_auto.clip_end = 1000.0
ob_auto_camera = bpy.data.objects.new('AutoCamera', cam_auto)
scene.collection.objects.link(ob_auto_camera)
ob_auto_camera.location = (8.20125, -9.8415, 9.861)
ob_auto_camera.rotation_euler = (1.09748, -7.21219e-08, 0.694738)
scene.camera = ob_auto_camera
light_auto_sun = bpy.data.lights.new('AutoSun', 'SUN')
light_auto_sun.energy = 3.0
light_auto_sun.angle = 0.0523599
ob_auto_sun = bpy.data.objects.new('AutoSun', light_auto_sun)
scene.collection.objects.link(ob_auto_sun)
ob_auto_sun.rotation_euler = (0.872665, 0.174533, 0.523599)
bpy.context.view_layer.update()

